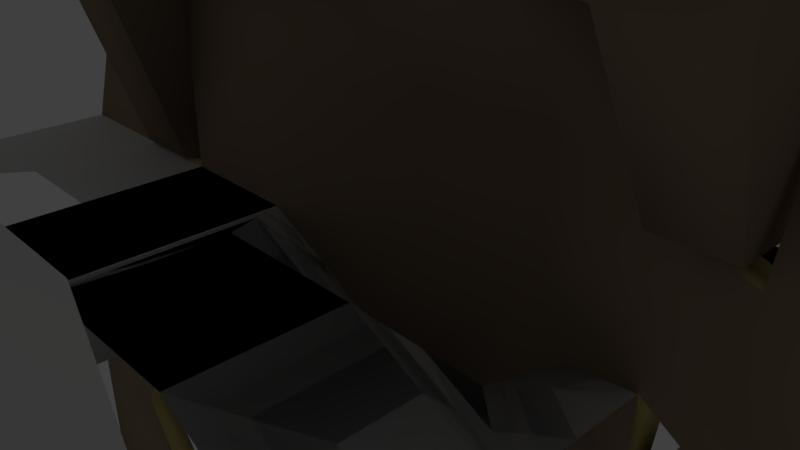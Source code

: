 # Source: navmesh.blend  (saved by Blender 2.78.0; exported with 4.5.12 LTS)
import bpy
from mathutils import Matrix  # noqa: F401  (used for matrix-valued properties, if any)

bpy.ops.wm.read_factory_settings(use_empty=True)
scene = bpy.context.scene
scene.name = 'Scene'

# ---- collections
col_collection_1 = bpy.data.collections.new('Collection 1'); scene.collection.children.link(col_collection_1)

# ---- materials (node trees are filled in below, after node groups)
mat_material_000 = bpy.data.materials.new('Material.000')
mat_material_000.alpha_threshold = 0.0
mat_material_000.use_transparent_shadow = False
mat_material_000.diffuse_color = (0.3343, 0.2416, 0.1703, 1.0)
mat_material_000.roughness = 0.5
mat_material = bpy.data.materials.new('Material')
mat_material.alpha_threshold = 0.0
mat_material.use_transparent_shadow = False
mat_material.diffuse_color = (0.686, 0.5672, 0.2244, 1.0)
mat_material.roughness = 0.5
mat_material_002 = bpy.data.materials.new('Material.002')
mat_material_002.alpha_threshold = 0.0
mat_material_002.use_transparent_shadow = False
mat_material_002.diffuse_color = (0.2455, 0.477, 0.1607, 1.0)
mat_material_002.roughness = 0.5
mat_material_001 = bpy.data.materials.new('Material.001')
mat_material_001.alpha_threshold = 0.0
mat_material_001.use_transparent_shadow = False
mat_material_001.roughness = 0.5

# ---- material node trees

# ---- world
world_world = bpy.data.worlds.new('World'); scene.world = world_world
world_world.color = (0.05088, 0.05088, 0.05088)
world_world.use_sun_shadow = False
world_world.sun_shadow_jitter_overblur = 0.0
world_world.cycles.sampling_method = 'MANUAL'

# ---- cameras
cam_camera = bpy.data.cameras.new('Camera')
cam_camera.clip_end = 100.0
cam_camera.lens = 35.0
cam_camera.sensor_width = 32.0
cam_camera.sensor_height = 18.0
cam_camera.ortho_scale = 7.314
cam_camera.dof.focus_distance = 0.0
cam_camera.dof.aperture_fstop = 128.0

# ---- lights
light_lamp = bpy.data.lights.new('Lamp', 'POINT')
light_lamp.transmission_factor = 0.0
light_lamp.cutoff_distance = 30.0
light_lamp.energy = 100.0
light_lamp.shadow_buffer_clip_start = 1.001
light_lamp.shadow_soft_size = 0.1
light_lamp.shadow_maximum_resolution = 0.006
light_lamp.use_absolute_resolution = True

# ---- meshes
me_grid_002 = bpy.data.meshes.new('Grid.002')
me_grid_002.from_pydata([(2.07, 4.071, -3.558), (2.07, 4.071, 0.9875), (2.07, 6.071, -3.558), (2.07, 6.071, 0.9875), (4.07, 4.071, -3.558), (4.07, 4.071, 1.563), (4.07, 6.071, -3.558), (4.07, 6.071, 1.563), (5.243, 6.071, 1.563), (5.243, 6.071, -3.558), (5.243, 4.071, -3.558), (5.243, 4.071, 1.563), (4.223, 2.142, 0.7257), (4.223, 2.142, -3.297), (5.089, 2.142, 0.7257), (5.089, 2.142, -3.297), (-4.298, 0.05563, -2.64), (-4.298, 0.05563, 0.06882), (-5.49, 0.05563, -2.64), (-5.49, 0.05563, 0.06882), (-3.957, 4.075, -3.558), (-3.957, 4.075, 1.563), (-5.161, 4.075, -3.558), (-5.161, 4.075, 1.563), (-5.161, 5.998, 1.563), (-5.161, 5.998, -3.558), (-3.957, 5.998, -3.558), (-3.957, 5.998, 1.563), (-0.08519, 4.136, 0.4988), (-0.08519, 4.136, -5.83), (-0.08519, 6.092, 0.4988), (-0.08519, 6.092, -5.83), (-0.9557, -3.662, -2.756), (-2.556, -3.662, -2.073), (-2.556, -3.662, -0.2007), (-0.9557, -3.662, 0.232), (0.135, -3.662, -3.565), (0.135, -3.662, 0.822), (1.995, -3.662, -3.565), (1.995, -3.662, 0.822), (4.033, -3.662, -1.574), (4.033, -3.662, -0.3063), (4.361, -0.654, -3.545), (4.361, -0.654, -0.0602), (-4.225, 4.502, 1.404), (-4.893, 4.502, 1.404), (-4.893, 5.571, 1.404), (-4.225, 5.571, 1.404), (-4.893, 4.502, 2.642), (-4.225, 4.502, 2.642), (-4.893, 5.571, 2.642), (-4.225, 5.571, 2.642), (5.011, 5.185, 1.296), (4.629, 5.185, 1.296), (4.629, 5.536, 1.296), (5.011, 5.536, 1.296), (4.629, 5.185, 2.75), (5.011, 5.185, 2.75), (4.629, 5.536, 2.75), (5.011, 5.536, 2.75), (4.862, 4.804, 1.415), (4.577, 4.804, 1.415), (4.577, 5.066, 1.415), (4.862, 5.066, 1.415), (4.577, 4.804, 2.498), (4.862, 4.804, 2.498), (4.577, 5.066, 2.498), (4.862, 5.066, 2.498), (4.679, 4.411, 1.28), (4.323, 4.411, 1.28), (4.323, 4.737, 1.28), (4.679, 4.737, 1.28), (4.323, 4.411, 2.633), (4.679, 4.411, 2.633), (4.323, 4.737, 2.633), (4.679, 4.737, 2.633), (4.445, 5.233, 1.389), (4.253, 5.233, 1.389), (4.253, 5.408, 1.389), (4.445, 5.408, 1.389), (4.253, 5.233, 2.117), (4.445, 5.233, 2.117), (4.253, 5.408, 2.117), (4.445, 5.408, 2.117), (4.56, 5.686, 1.389), (4.369, 5.686, 1.389), (4.369, 5.862, 1.389), (4.56, 5.862, 1.389), (4.369, 5.686, 2.117), (4.56, 5.686, 2.117), (4.369, 5.862, 2.117), (4.56, 5.862, 2.117), (5.11, 4.425, 1.389), (4.919, 4.425, 1.389), (4.919, 4.601, 1.389), (5.11, 4.601, 1.389), (4.919, 4.425, 2.117), (5.11, 4.425, 2.117), (4.919, 4.601, 2.117), (5.11, 4.601, 2.117), (5.136, 5.762, 1.389), (4.945, 5.762, 1.389), (4.945, 5.938, 1.389), (5.136, 5.938, 1.389), (4.945, 5.762, 2.117), (5.136, 5.762, 2.117), (4.945, 5.938, 2.117), (5.136, 5.938, 2.117), (4.269, 4.746, 1.389), (4.078, 4.746, 1.389), (4.078, 4.922, 1.389), (4.269, 4.922, 1.389), (4.078, 4.746, 2.117), (4.269, 4.746, 2.117), (4.078, 4.922, 2.117), (4.269, 4.922, 2.117), (-4.0, -4.0, 0.0), (-2.0, -4.0, 0.0), (0.0, -4.0, 1.0), (2.0, -4.0, 1.0), (4.0, -4.0, 0.0), (-4.0, -2.0, 0.0), (-2.0, -2.0, 0.0), (0.0, -2.0, 1.0), (2.0, -2.0, 1.0), (4.0, -2.0, 0.0), (-4.0, 0.0, 0.0), (-2.0, 0.0, 0.0), (0.0, 0.0, -1.0), (2.0, 0.0, -1.0), (4.0, 0.0, 0.0), (-4.0, 2.0, 0.0), (-2.0, 2.0, 0.0), (0.0, 2.0, -1.0), (2.0, 2.0, -1.0), (4.0, 2.0, 0.0), (-4.0, 4.0, 0.0), (-2.0, 4.0, 0.0), (0.0, 4.0, 0.0), (2.0, 4.0, 0.0), (4.0, 4.0, 0.0), (-5.616, -2.0, 0.0), (-5.616, 0.0, 0.0), (-7.407, -2.0, 0.0), (-7.407, 0.0, 0.0), (-5.616, -5.16, 0.7035), (-7.407, -5.16, 0.7035), (-5.616, -7.389, 0.7035), (-7.407, -7.389, 0.7035), (-2.355, -5.16, 1.654), (-2.355, -7.389, 1.654), (-0.8325, -5.16, 1.654), (-0.8325, -7.389, 1.654), (1.19, -5.16, 3.228), (1.19, -7.389, 3.228), (3.706, -5.16, 3.228), (3.706, -7.389, 3.228), (0.0, 6.123, 0.0), (2.0, 6.123, 0.0), (0.0, 7.656, 0.0), (2.0, 7.656, 0.0), (-5.206, 6.123, -1.418), (-5.206, 7.656, -1.418), (-7.257, 6.123, -1.418), (-7.257, 7.656, -1.418), (5.269, 6.123, 0.5641), (5.269, 7.656, 0.5641), (7.379, 6.123, 0.5641), (7.379, 7.656, 0.5641), (5.269, 4.245, 0.0), (7.379, 4.245, 0.0), (5.259, 0.0, 0.7051), (5.259, 2.0, 0.7051), (7.238, 0.0, 0.7051), (7.238, 2.0, 0.7051), (5.259, -3.713, -1.256), (7.238, -3.713, -1.256), (5.259, -5.912, -1.256), (7.238, -5.912, -1.256), (-0.9887, -3.713, -2.425), (-0.9887, -5.912, -2.425), (-2.83, -3.713, -1.902), (-2.83, -5.912, -1.902), (-4.518, -3.713, -1.902), (-4.518, -5.912, -1.902), (-2.83, 3.409, -1.902), (-4.518, 3.409, -1.902), (-2.83, 4.897, -1.902), (-4.518, 4.897, -1.902), (5.47, -5.672, 3.257), (5.47, -6.877, 3.257), (-2.83, -3.713, -0.5779), (-4.518, -3.713, -0.5779), (-2.83, 3.409, -0.5779), (-4.518, 3.409, -0.5779), (-2.83, 4.897, -0.5779), (-4.518, 4.897, -0.5779), (-4.0, -4.0, -0.371), (-1.915, -4.0, -0.3611), (0.08523, -4.0, 0.6389), (1.915, -4.0, 0.6389), (3.834, -4.0, -0.3318), (-4.0, -2.0, -0.371), (-1.915, -2.0, -0.3611), (0.05114, -2.109, 0.6491), (1.923, -2.133, 0.6624), (3.916, -2.089, -0.3501), (-4.0, 0.0, -0.371), (-2.042, -0.04472, -0.3659), (-0.07678, -0.1334, -1.338), (2.051, -0.109, -1.351), (4.171, 0.0, -0.3292), (-4.0, 2.0, -0.371), (-2.085, 2.0, -0.3611), (-0.06502, 2.065, -1.359), (2.081, 2.081, -1.353), (4.145, 2.029, -0.3401), (-4.0, 4.0, -0.371), (-2.045, 4.045, -0.3656), (0.0, 4.113, -0.3533), (2.029, 4.085, -0.3599), (4.0, 4.0, -0.371), (-5.616, -2.027, -0.37), (-5.616, -0.02883, -0.3699), (-7.407, -2.041, -0.3688), (-7.407, -0.0418, -0.3686), (-5.581, -5.188, 0.3352), (-7.407, -5.201, 0.3348), (-5.564, -7.389, 0.3362), (-7.407, -7.389, 0.3325), (-2.302, -5.16, 1.287), (-2.302, -7.389, 1.287), (-0.7121, -5.16, 1.303), (-0.7121, -7.389, 1.303), (1.31, -5.16, 2.877), (1.31, -7.389, 2.877), (3.709, -5.16, 2.857), (3.709, -7.389, 2.857), (0.03276, 6.123, -0.3695), (2.021, 6.123, -0.3704), (0.04918, 7.656, -0.3677), (2.032, 7.656, -0.3696), (-5.173, 6.096, -1.787), (-5.157, 7.656, -1.786), (-7.257, 6.081, -1.787), (-7.257, 7.656, -1.789), (5.29, 6.159, 0.1955), (5.3, 7.656, 0.1945), (7.379, 6.177, 0.1971), (7.379, 7.656, 0.1931), (5.269, 4.243, -0.371), (7.379, 4.245, -0.371), (5.323, 0.06104, 0.3448), (5.322, 1.962, 0.3416), (7.238, 0.08925, 0.345), (7.238, 1.943, 0.3386), (5.282, -3.654, -1.622), (7.238, -3.624, -1.616), (5.293, -5.912, -1.626), (7.238, -5.912, -1.627), (-1.006, -3.713, -2.795), (-1.006, -5.912, -2.795), (-2.741, -3.713, -2.263), (-2.881, -5.912, -2.27), (-4.684, -3.713, -2.234), (-4.518, -5.912, -2.273), (-2.567, 3.409, -2.165), (-4.78, 3.409, -2.165), (-2.616, 5.111, -2.117), (-4.732, 5.111, -2.117), (5.475, -5.672, 2.886), (5.475, -6.877, 2.886), (-2.567, -3.713, -0.3156), (-4.78, -3.713, -0.3156), (-2.567, 3.409, -0.3156), (-4.78, 3.409, -0.3156), (-2.616, 5.111, -0.3637), (-4.732, 5.111, -0.3637)], [], [(0, 1, 3, 2), (2, 3, 7, 6), (4, 6, 9, 10), (4, 5, 1, 0), (2, 6, 4, 0), (7, 3, 1, 5), (9, 8, 11, 10), (7, 5, 11, 8), (6, 7, 8, 9), (11, 5, 12, 14), (12, 13, 15, 14), (4, 10, 15, 13), (10, 11, 14, 15), (5, 4, 13, 12), (16, 17, 19, 18), (18, 19, 23, 22), (20, 22, 25, 26), (20, 21, 17, 16), (18, 22, 20, 16), (23, 19, 17, 21), (25, 24, 27, 26), (23, 21, 27, 24), (22, 23, 24, 25), (27, 21, 28, 30), (28, 29, 31, 30), (20, 26, 31, 29), (26, 27, 30, 31), (21, 20, 29, 28), (33, 32, 35, 34), (35, 32, 36, 37), (37, 36, 38, 39), (39, 38, 40, 41), (41, 40, 42, 43), (45, 46, 47, 44), (48, 49, 51, 50), (46, 45, 48, 50), (47, 46, 50, 51), (44, 47, 51, 49), (45, 44, 49, 48), (53, 54, 55, 52), (56, 57, 59, 58), (54, 53, 56, 58), (55, 54, 58, 59), (52, 55, 59, 57), (53, 52, 57, 56), (61, 62, 63, 60), (64, 65, 67, 66), (62, 61, 64, 66), (63, 62, 66, 67), (60, 63, 67, 65), (61, 60, 65, 64), (69, 70, 71, 68), (72, 73, 75, 74), (70, 69, 72, 74), (71, 70, 74, 75), (68, 71, 75, 73), (69, 68, 73, 72), (77, 78, 79, 76), (80, 81, 83, 82), (78, 77, 80, 82), (79, 78, 82, 83), (76, 79, 83, 81), (77, 76, 81, 80), (85, 86, 87, 84), (88, 89, 91, 90), (86, 85, 88, 90), (87, 86, 90, 91), (84, 87, 91, 89), (85, 84, 89, 88), (93, 94, 95, 92), (96, 97, 99, 98), (94, 93, 96, 98), (95, 94, 98, 99), (92, 95, 99, 97), (93, 92, 97, 96), (101, 102, 103, 100), (104, 105, 107, 106), (102, 101, 104, 106), (103, 102, 106, 107), (100, 103, 107, 105), (101, 100, 105, 104), (109, 110, 111, 108), (112, 113, 115, 114), (110, 109, 112, 114), (111, 110, 114, 115), (108, 111, 115, 113), (109, 108, 113, 112), (116, 117, 122, 121), (117, 118, 123, 122), (118, 119, 124, 123), (119, 120, 125, 124), (121, 122, 127, 126), (122, 123, 127), (123, 124, 129, 128), (124, 125, 129), (126, 127, 132, 131), (127, 128, 133, 132), (128, 129, 134, 133), (129, 130, 135, 134), (131, 132, 137, 136), (132, 133, 137), (133, 134, 139, 138), (134, 135, 139), (137, 133, 138), (127, 123, 128), (129, 125, 130), (139, 135, 140), (121, 126, 142, 141), (141, 142, 144, 143), (141, 143, 146, 145), (145, 146, 148, 147), (145, 147, 150, 149), (149, 150, 152, 151), (151, 152, 154, 153), (153, 154, 156, 155), (138, 139, 158, 157), (157, 158, 160, 159), (157, 159, 162, 161), (161, 162, 164, 163), (142, 161, 163, 144), (160, 158, 165, 166), (166, 165, 167, 168), (167, 165, 169, 170), (135, 130, 171, 172), (172, 171, 173, 174), (169, 172, 174, 170), (173, 171, 175, 176), (176, 175, 177, 178), (177, 175, 179, 180), (180, 179, 181, 182), (182, 181, 183, 184), (183, 181, 185, 186), (186, 185, 187, 188), (155, 156, 190, 189), (188, 187, 195, 196), (183, 186, 194, 192), (186, 188, 196, 194), (185, 181, 191, 193), (187, 185, 193, 195), (194, 196, 195, 193, 191, 192), (197, 202, 203, 198), (198, 203, 204, 199), (199, 204, 205, 200), (200, 205, 206, 201), (202, 207, 208, 203), (203, 208, 204), (204, 209, 210, 205), (205, 210, 206), (207, 212, 213, 208), (208, 213, 214, 209), (209, 214, 215, 210), (210, 215, 216, 211), (212, 217, 218, 213), (213, 218, 214), (214, 219, 220, 215), (215, 220, 216), (218, 219, 214), (208, 209, 204), (210, 211, 206), (220, 221, 216), (202, 222, 223, 207), (222, 224, 225, 223), (222, 226, 227, 224), (226, 228, 229, 227), (226, 230, 231, 228), (230, 232, 233, 231), (232, 234, 235, 233), (234, 236, 237, 235), (219, 238, 239, 220), (238, 240, 241, 239), (238, 242, 243, 240), (242, 244, 245, 243), (223, 225, 244, 242), (241, 247, 246, 239), (247, 249, 248, 246), (248, 251, 250, 246), (216, 253, 252, 211), (253, 255, 254, 252), (250, 251, 255, 253), (254, 257, 256, 252), (257, 259, 258, 256), (258, 261, 260, 256), (261, 263, 262, 260), (263, 265, 264, 262), (264, 267, 266, 262), (267, 269, 268, 266), (236, 270, 271, 237), (269, 277, 276, 268), (264, 273, 275, 267), (267, 275, 277, 269), (266, 274, 272, 262), (268, 276, 274, 266), (275, 273, 272, 274, 276, 277), (116, 121, 202, 197), (117, 116, 197, 198), (118, 117, 198, 199), (119, 118, 199, 200), (120, 119, 200, 201), (125, 120, 201, 206), (130, 125, 206, 211), (126, 131, 212, 207), (131, 136, 217, 212), (136, 137, 218, 217), (137, 138, 219, 218), (140, 135, 216, 221), (139, 140, 221, 220), (121, 141, 222, 202), (142, 126, 207, 223), (143, 144, 225, 224), (141, 145, 226, 222), (146, 143, 224, 227), (147, 148, 229, 228), (148, 146, 227, 229), (145, 149, 230, 226), (150, 147, 228, 231), (149, 151, 232, 230), (152, 150, 231, 233), (151, 153, 234, 232), (154, 152, 233, 235), (153, 155, 236, 234), (156, 154, 235, 237), (138, 157, 238, 219), (158, 139, 220, 239), (159, 160, 241, 240), (157, 161, 242, 238), (162, 159, 240, 243), (163, 164, 245, 244), (164, 162, 243, 245), (161, 142, 223, 242), (144, 163, 244, 225), (160, 166, 247, 241), (165, 158, 239, 246), (168, 167, 248, 249), (166, 168, 249, 247), (167, 170, 251, 248), (169, 165, 246, 250), (135, 172, 253, 216), (171, 130, 211, 252), (174, 173, 254, 255), (172, 169, 250, 253), (170, 174, 255, 251), (173, 176, 257, 254), (175, 171, 252, 256), (178, 177, 258, 259), (176, 178, 259, 257), (177, 180, 261, 258), (179, 175, 256, 260), (180, 182, 263, 261), (181, 179, 260, 262), (184, 183, 264, 265), (182, 184, 265, 263), (189, 190, 271, 270), (155, 189, 270, 236), (190, 156, 237, 271), (183, 192, 273, 264), (191, 181, 262, 272), (192, 191, 272, 273)])
me_grid_002.polygons.foreach_set('use_smooth', [True] * 257)
me_grid_002.polygons.foreach_set('material_index', [0, 0, 0, 0, 0, 0, 0, 0, 0, 0, 0, 0, 0, 0, 0, 0, 0, 0, 0, 0, 0, 0, 0, 0, 0, 0, 0, 0, 0, 0, 0, 0, 0, 2, 2, 2, 2, 2, 2, 2, 2, 2, 2, 2, 2, 2, 2, 2, 2, 2, 2, 2, 2, 2, 2, 2, 2, 2, 2, 2, 2, 2, 2, 2, 2, 2, 2, 2, 2, 2, 2, 2, 2, 2, 2, 2, 2, 2, 2, 2, 2, 2, 2, 2, 2, 2, 2, 0, 0, 0, 0, 0, 0, 0, 0, 0, 0, 0, 0, 0, 0, 0, 0, 0, 0, 0, 0, 0, 0, 0, 0, 0, 0, 0, 0, 0, 0, 0, 0, 0, 0, 0, 0, 0, 0, 0, 0, 0, 0, 0, 0, 0, 0, 0, 0, 0, 0, 0, 0, 0, 0, 0, 0, 0, 0, 0, 0, 0, 0, 0, 0, 0, 0, 0, 0, 0, 0, 0, 0, 0, 0, 0, 0, 0, 0, 0, 0, 0, 0, 0, 0, 0, 0, 0, 0, 0, 0, 0, 0, 0, 0, 0, 0, 0, 0, 0, 0, 0, 0, 0, 0, 0, 0, 1, 1, 1, 1, 1, 1, 1, 1, 1, 1, 1, 1, 1, 1, 1, 1, 1, 1, 1, 1, 1, 1, 1, 1, 1, 1, 1, 1, 1, 1, 1, 1, 1, 1, 1, 1, 1, 1, 1, 1, 1, 1, 1, 1, 1, 1, 1, 1, 1, 1, 1, 1, 1, 1, 1, 1, 1, 1, 1, 1, 1, 1, 1, 1])
me_grid_002.materials.append(mat_material_000)
me_grid_002.materials.append(mat_material)
me_grid_002.materials.append(mat_material_002)
me_grid_002.use_remesh_preserve_volume = False
me_grid_002.use_remesh_preserve_attributes = False
me_grid_002.use_mirror_vertex_groups = False
me_grid_002.update()
me_grid_000 = bpy.data.meshes.new('Grid.000')
me_grid_000.from_pydata([(-4.0, -4.0, 0.0), (-2.0, -4.0, 0.0), (0.0, -4.0, 1.0), (2.0, -4.0, 1.0), (4.0, -4.0, 0.0), (-4.0, -2.0, 0.0), (-2.0, -2.0, 0.0), (0.0, -2.0, 1.0), (2.0, -2.0, 1.0), (4.0, -2.0, 0.0), (-4.0, 0.0, 0.0), (-2.0, 0.0, 0.0), (0.0, 0.0, -1.0), (2.0, 0.0, -1.0), (4.0, 0.0, 0.0), (-4.0, 2.0, 0.0), (-2.0, 2.0, 0.0), (0.0, 2.0, -1.0), (2.0, 2.0, -1.0), (4.0, 2.0, 0.0), (-4.0, 4.0, 0.0), (-2.0, 4.0, 0.0), (0.0, 4.0, 0.0), (2.0, 4.0, 0.0), (4.0, 4.0, 0.0), (-5.616, -2.0, 0.0), (-5.616, 0.0, 0.0), (-7.407, -2.0, 0.0), (-7.407, 0.0, 0.0), (-5.616, -5.16, 0.7035), (-7.407, -5.16, 0.7035), (-5.616, -7.389, 0.7035), (-7.407, -7.389, 0.7035), (-2.355, -5.16, 1.654), (-2.355, -7.389, 1.654), (-0.8325, -5.16, 1.654), (-0.8325, -7.389, 1.654), (1.19, -5.16, 3.228), (1.19, -7.389, 3.228), (3.706, -5.16, 3.228), (3.706, -7.389, 3.228), (0.0, 6.123, 0.0), (2.0, 6.123, 0.0), (0.0, 7.656, 0.0), (2.0, 7.656, 0.0), (-5.206, 6.123, -1.418), (-5.206, 7.656, -1.418), (-7.257, 6.123, -1.418), (-7.257, 7.656, -1.418), (5.269, 6.123, 0.5641), (5.269, 7.656, 0.5641), (7.379, 6.123, 0.5641), (7.379, 7.656, 0.5641), (5.269, 4.245, 0.0), (7.379, 4.245, 0.0), (5.259, 0.0, 0.7051), (5.259, 2.0, 0.7051), (7.238, 0.0, 0.7051), (7.238, 2.0, 0.7051), (5.259, -3.713, -1.256), (7.238, -3.713, -1.256), (5.259, -5.912, -1.256), (7.238, -5.912, -1.256), (-0.9887, -3.713, -2.425), (-0.9887, -5.912, -2.425), (-2.83, -3.713, -1.902), (-2.83, -5.912, -1.902), (-4.518, -3.713, -1.902), (-4.518, -5.912, -1.902), (-2.83, 3.409, -1.902), (-4.518, 3.409, -1.902), (-2.83, 4.897, -1.902), (-4.518, 4.897, -1.902), (5.47, -5.672, 3.257), (5.47, -6.877, 3.257)], [], [(0, 1, 6, 5), (1, 2, 7, 6), (2, 3, 8, 7), (3, 4, 9, 8), (5, 6, 11, 10), (6, 7, 11), (7, 8, 13, 12), (8, 9, 13), (10, 11, 16, 15), (11, 12, 17, 16), (12, 13, 18, 17), (13, 14, 19, 18), (15, 16, 21, 20), (16, 17, 21), (17, 18, 23, 22), (18, 19, 23), (21, 17, 22), (11, 7, 12), (13, 9, 14), (23, 19, 24), (5, 10, 26, 25), (25, 26, 28, 27), (25, 27, 30, 29), (29, 30, 32, 31), (29, 31, 34, 33), (33, 34, 36, 35), (35, 36, 38, 37), (37, 38, 40, 39), (22, 23, 42, 41), (41, 42, 44, 43), (41, 43, 46, 45), (45, 46, 48, 47), (26, 45, 47, 28), (44, 42, 49, 50), (50, 49, 51, 52), (51, 49, 53, 54), (19, 14, 55, 56), (56, 55, 57, 58), (53, 56, 58, 54), (57, 55, 59, 60), (60, 59, 61, 62), (61, 59, 63, 64), (64, 63, 65, 66), (66, 65, 67, 68), (67, 65, 69, 70), (70, 69, 71, 72), (39, 40, 74, 73)])
me_grid_000.polygons.foreach_set('use_smooth', [True] * 47)
me_grid_000.materials.append(mat_material_001)
me_grid_000.use_remesh_preserve_volume = False
me_grid_000.use_remesh_preserve_attributes = False
me_grid_000.use_mirror_vertex_groups = False
me_grid_000.update()
me_grid_001 = bpy.data.meshes.new('Grid.001')
me_grid_001.from_pydata([(-4.0, -4.0, 0.0), (-2.0, -4.0, 0.0), (0.0, -4.0, 1.0), (2.0, -4.0, 1.0), (4.0, -4.0, 0.0), (-4.0, -2.0, 0.0), (-2.0, -2.0, 0.0), (0.0, -2.0, 1.0), (2.0, -2.0, 1.0), (4.0, -2.0, 0.0), (-4.0, 0.0, 0.0), (-2.0, 0.0, 0.0), (0.0, 0.0, -1.0), (2.0, 0.0, -1.0), (4.0, 0.0, 0.0), (-4.0, 2.0, 0.0), (-2.0, 2.0, 0.0), (0.0, 2.0, -1.0), (2.0, 2.0, -1.0), (4.0, 2.0, 0.0), (-4.0, 4.0, 0.0), (-2.0, 4.0, 0.0), (0.0, 4.0, 0.0), (2.0, 4.0, 0.0), (4.0, 4.0, 0.0)], [], [(0, 1, 6, 5), (1, 2, 7, 6), (2, 3, 8, 7), (3, 4, 9, 8), (5, 6, 11, 10), (6, 7, 11), (7, 8, 13, 12), (8, 9, 13), (10, 11, 16, 15), (11, 12, 17, 16), (12, 13, 18, 17), (13, 14, 19, 18), (15, 16, 21, 20), (16, 17, 21), (17, 18, 23, 22), (18, 19, 23), (21, 17, 22), (11, 7, 12), (13, 9, 14), (23, 19, 24)])
me_grid_001.polygons.foreach_set('use_smooth', [True] * 20)
me_grid_001.materials.append(mat_material_001)
me_grid_001.use_remesh_preserve_volume = False
me_grid_001.use_remesh_preserve_attributes = False
me_grid_001.use_mirror_vertex_groups = False
me_grid_001.update()

# ---- objects
ob_finalmeshhq = bpy.data.objects.new('FinalMeshHQ', me_grid_002)
ob_grid_001 = bpy.data.objects.new('Grid.001', me_grid_000)
ob_grid = bpy.data.objects.new('Grid', me_grid_001)
ob_lamp = bpy.data.objects.new('Lamp', light_lamp)
ob_camera = bpy.data.objects.new('Camera', cam_camera)

# ---- transforms, parenting, visibility, modifiers, constraints
ob_finalmeshhq.location = (0.0, 0.0, 0.0)
ob_finalmeshhq.rotation_euler = (1.571, -0.0, 0.0)
ob_finalmeshhq.lineart.crease_threshold = 0.0
ob_grid_001.location = (0.0, 0.0, 0.0)
ob_grid_001.lineart.crease_threshold = 0.0
ob_grid.location = (0.0, 0.0, 0.0)
ob_grid.hide_viewport = True
ob_grid.lineart.crease_threshold = 0.0
ob_lamp.location = (4.076, 1.005, 5.904)
ob_lamp.rotation_euler = (0.6503, 0.05522, 1.866)
ob_lamp.lock_rotations_4d = False
ob_lamp.empty_display_type = 'ARROWS'
ob_lamp.color = (0.0, 0.0, 0.0, 0.0)
ob_lamp.lineart.crease_threshold = 0.0
ob_camera.location = (7.481, -6.508, 5.344)
ob_camera.rotation_euler = (1.109, 0.0, 0.8149)
ob_camera.lock_rotations_4d = False
ob_camera.empty_display_type = 'ARROWS'
ob_camera.color = (0.0, 0.0, 0.0, 0.0)
ob_camera.display_type = 'WIRE'
ob_camera.lineart.crease_threshold = 0.0

# ---- collection membership
col_collection_1.objects.link(ob_finalmeshhq)
col_collection_1.objects.link(ob_grid_001)
col_collection_1.objects.link(ob_grid)
col_collection_1.objects.link(ob_lamp)
col_collection_1.objects.link(ob_camera)

# ---- scene / render settings (as saved in the file)
scene.camera = ob_camera
scene.frame_start = 1; scene.frame_end = 250; scene.frame_set(1)
scene.render.engine = 'BLENDER_EEVEE_NEXT'
scene.render.resolution_percentage = 50
scene.render.dither_intensity = 0.0
scene.cycles.use_denoising = False
scene.cycles.samples = 128
scene.cycles.sampling_pattern = 'TABULATED_SOBOL'
scene.cycles.light_sampling_threshold = 0.0
scene.cycles.use_adaptive_sampling = False
scene.cycles.use_light_tree = False
scene.cycles.blur_glossy = 0.0
scene.cycles.sample_clamp_indirect = 0.0
scene.view_settings.view_transform = 'Standard'
bpy.context.view_layer.update()
